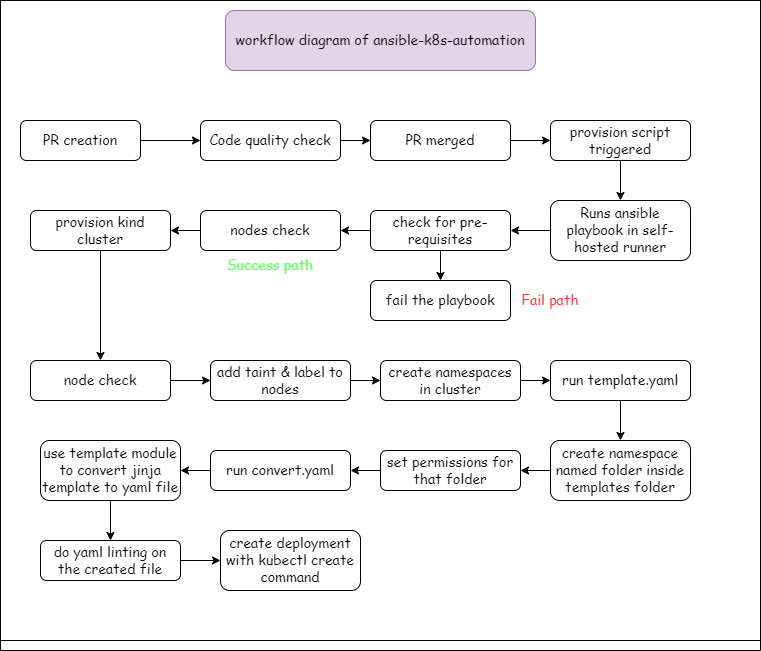

The diagram above was exported from draw.io. Its source (the exported page's mxGraphModel, read from the mxfile embedded in the PNG):
<mxGraphModel dx="1422" dy="729" grid="1" gridSize="10" guides="1" tooltips="1" connect="1" arrows="1" fold="1" page="1" pageScale="1" pageWidth="850" pageHeight="1100" math="0" shadow="0">
  <root>
    <mxCell id="0" />
    <mxCell id="1" parent="0" />
    <mxCell id="SfYml-qRvbfyiNn8u7yp-1" value="" style="swimlane;startSize=0;" vertex="1" parent="1">
      <mxGeometry x="40" y="40" width="760" height="650" as="geometry">
        <mxRectangle x="40" y="40" width="50" height="40" as="alternateBounds" />
      </mxGeometry>
    </mxCell>
    <mxCell id="SfYml-qRvbfyiNn8u7yp-27" value="" style="edgeStyle=orthogonalEdgeStyle;rounded=0;orthogonalLoop=1;jettySize=auto;html=1;fontFamily=Comic Sans MS;fontSize=14;" edge="1" parent="SfYml-qRvbfyiNn8u7yp-1" source="SfYml-qRvbfyiNn8u7yp-3" target="SfYml-qRvbfyiNn8u7yp-4">
      <mxGeometry relative="1" as="geometry" />
    </mxCell>
    <mxCell id="SfYml-qRvbfyiNn8u7yp-28" value="" style="edgeStyle=orthogonalEdgeStyle;rounded=0;orthogonalLoop=1;jettySize=auto;html=1;fontFamily=Comic Sans MS;fontSize=14;" edge="1" parent="SfYml-qRvbfyiNn8u7yp-1" source="SfYml-qRvbfyiNn8u7yp-4" target="SfYml-qRvbfyiNn8u7yp-9">
      <mxGeometry relative="1" as="geometry" />
    </mxCell>
    <mxCell id="SfYml-qRvbfyiNn8u7yp-4" value="Code quality check" style="rounded=1;whiteSpace=wrap;html=1;fontFamily=Comic Sans MS;fontSize=14;" vertex="1" parent="SfYml-qRvbfyiNn8u7yp-1">
      <mxGeometry x="200" y="120" width="140" height="40" as="geometry" />
    </mxCell>
    <mxCell id="SfYml-qRvbfyiNn8u7yp-5" value="" style="swimlane;startSize=0;" vertex="1" parent="SfYml-qRvbfyiNn8u7yp-1">
      <mxGeometry width="760" height="640" as="geometry" />
    </mxCell>
    <mxCell id="SfYml-qRvbfyiNn8u7yp-6" value="&lt;font face=&quot;Comic Sans MS&quot; style=&quot;font-size: 14px;&quot;&gt;workflow diagram of ansible-k8s-automation&lt;/font&gt;" style="rounded=1;whiteSpace=wrap;html=1;fillColor=#e1d5e7;strokeColor=#9673a6;" vertex="1" parent="SfYml-qRvbfyiNn8u7yp-5">
      <mxGeometry x="225" y="10" width="310" height="60" as="geometry" />
    </mxCell>
    <mxCell id="SfYml-qRvbfyiNn8u7yp-29" value="" style="edgeStyle=orthogonalEdgeStyle;rounded=0;orthogonalLoop=1;jettySize=auto;html=1;fontFamily=Comic Sans MS;fontSize=14;" edge="1" parent="SfYml-qRvbfyiNn8u7yp-5" source="SfYml-qRvbfyiNn8u7yp-9" target="SfYml-qRvbfyiNn8u7yp-10">
      <mxGeometry relative="1" as="geometry" />
    </mxCell>
    <mxCell id="SfYml-qRvbfyiNn8u7yp-9" value="PR merged" style="rounded=1;whiteSpace=wrap;html=1;fontFamily=Comic Sans MS;fontSize=14;" vertex="1" parent="SfYml-qRvbfyiNn8u7yp-5">
      <mxGeometry x="370" y="120" width="140" height="40" as="geometry" />
    </mxCell>
    <mxCell id="SfYml-qRvbfyiNn8u7yp-30" value="" style="edgeStyle=orthogonalEdgeStyle;rounded=0;orthogonalLoop=1;jettySize=auto;html=1;fontFamily=Comic Sans MS;fontSize=14;" edge="1" parent="SfYml-qRvbfyiNn8u7yp-5" source="SfYml-qRvbfyiNn8u7yp-10" target="SfYml-qRvbfyiNn8u7yp-11">
      <mxGeometry relative="1" as="geometry" />
    </mxCell>
    <mxCell id="SfYml-qRvbfyiNn8u7yp-10" value="provision script triggered" style="rounded=1;whiteSpace=wrap;html=1;fontFamily=Comic Sans MS;fontSize=14;" vertex="1" parent="SfYml-qRvbfyiNn8u7yp-5">
      <mxGeometry x="550" y="120" width="140" height="40" as="geometry" />
    </mxCell>
    <mxCell id="SfYml-qRvbfyiNn8u7yp-31" value="" style="edgeStyle=orthogonalEdgeStyle;rounded=0;orthogonalLoop=1;jettySize=auto;html=1;fontFamily=Comic Sans MS;fontSize=14;" edge="1" parent="SfYml-qRvbfyiNn8u7yp-5" source="SfYml-qRvbfyiNn8u7yp-11" target="SfYml-qRvbfyiNn8u7yp-12">
      <mxGeometry relative="1" as="geometry" />
    </mxCell>
    <mxCell id="SfYml-qRvbfyiNn8u7yp-11" value="Runs ansible playbook in self-hosted runner" style="rounded=1;whiteSpace=wrap;html=1;fontFamily=Comic Sans MS;fontSize=14;" vertex="1" parent="SfYml-qRvbfyiNn8u7yp-5">
      <mxGeometry x="550" y="200" width="140" height="60" as="geometry" />
    </mxCell>
    <mxCell id="SfYml-qRvbfyiNn8u7yp-32" value="" style="edgeStyle=orthogonalEdgeStyle;rounded=0;orthogonalLoop=1;jettySize=auto;html=1;fontFamily=Comic Sans MS;fontSize=14;" edge="1" parent="SfYml-qRvbfyiNn8u7yp-5" source="SfYml-qRvbfyiNn8u7yp-12" target="SfYml-qRvbfyiNn8u7yp-13">
      <mxGeometry relative="1" as="geometry" />
    </mxCell>
    <mxCell id="SfYml-qRvbfyiNn8u7yp-39" style="edgeStyle=orthogonalEdgeStyle;rounded=0;orthogonalLoop=1;jettySize=auto;html=1;entryX=0.5;entryY=0;entryDx=0;entryDy=0;fontFamily=Comic Sans MS;fontSize=14;" edge="1" parent="SfYml-qRvbfyiNn8u7yp-5" source="SfYml-qRvbfyiNn8u7yp-12" target="SfYml-qRvbfyiNn8u7yp-14">
      <mxGeometry relative="1" as="geometry" />
    </mxCell>
    <mxCell id="SfYml-qRvbfyiNn8u7yp-12" value="check for pre-requisites" style="rounded=1;whiteSpace=wrap;html=1;fontFamily=Comic Sans MS;fontSize=14;" vertex="1" parent="SfYml-qRvbfyiNn8u7yp-5">
      <mxGeometry x="370" y="210" width="140" height="40" as="geometry" />
    </mxCell>
    <mxCell id="SfYml-qRvbfyiNn8u7yp-33" value="" style="edgeStyle=orthogonalEdgeStyle;rounded=0;orthogonalLoop=1;jettySize=auto;html=1;fontFamily=Comic Sans MS;fontSize=14;" edge="1" parent="SfYml-qRvbfyiNn8u7yp-5" source="SfYml-qRvbfyiNn8u7yp-13" target="SfYml-qRvbfyiNn8u7yp-15">
      <mxGeometry relative="1" as="geometry" />
    </mxCell>
    <mxCell id="SfYml-qRvbfyiNn8u7yp-13" value="nodes check" style="rounded=1;whiteSpace=wrap;html=1;fontFamily=Comic Sans MS;fontSize=14;" vertex="1" parent="SfYml-qRvbfyiNn8u7yp-5">
      <mxGeometry x="200" y="210" width="140" height="40" as="geometry" />
    </mxCell>
    <mxCell id="SfYml-qRvbfyiNn8u7yp-14" value="fail the playbook" style="rounded=1;whiteSpace=wrap;html=1;fontFamily=Comic Sans MS;fontSize=14;" vertex="1" parent="SfYml-qRvbfyiNn8u7yp-5">
      <mxGeometry x="370" y="280" width="140" height="40" as="geometry" />
    </mxCell>
    <mxCell id="SfYml-qRvbfyiNn8u7yp-34" value="" style="edgeStyle=orthogonalEdgeStyle;rounded=0;orthogonalLoop=1;jettySize=auto;html=1;fontFamily=Comic Sans MS;fontSize=14;" edge="1" parent="SfYml-qRvbfyiNn8u7yp-5" source="SfYml-qRvbfyiNn8u7yp-15" target="SfYml-qRvbfyiNn8u7yp-16">
      <mxGeometry relative="1" as="geometry" />
    </mxCell>
    <mxCell id="SfYml-qRvbfyiNn8u7yp-15" value="provision kind cluster" style="rounded=1;whiteSpace=wrap;html=1;fontFamily=Comic Sans MS;fontSize=14;" vertex="1" parent="SfYml-qRvbfyiNn8u7yp-5">
      <mxGeometry x="30" y="210" width="140" height="40" as="geometry" />
    </mxCell>
    <mxCell id="SfYml-qRvbfyiNn8u7yp-35" value="" style="edgeStyle=orthogonalEdgeStyle;rounded=0;orthogonalLoop=1;jettySize=auto;html=1;fontFamily=Comic Sans MS;fontSize=14;" edge="1" parent="SfYml-qRvbfyiNn8u7yp-5" source="SfYml-qRvbfyiNn8u7yp-16" target="SfYml-qRvbfyiNn8u7yp-17">
      <mxGeometry relative="1" as="geometry" />
    </mxCell>
    <mxCell id="SfYml-qRvbfyiNn8u7yp-16" value="node check" style="rounded=1;whiteSpace=wrap;html=1;fontFamily=Comic Sans MS;fontSize=14;" vertex="1" parent="SfYml-qRvbfyiNn8u7yp-5">
      <mxGeometry x="30" y="360" width="140" height="40" as="geometry" />
    </mxCell>
    <mxCell id="SfYml-qRvbfyiNn8u7yp-37" value="" style="edgeStyle=orthogonalEdgeStyle;rounded=0;orthogonalLoop=1;jettySize=auto;html=1;fontFamily=Comic Sans MS;fontSize=14;" edge="1" parent="SfYml-qRvbfyiNn8u7yp-5" source="SfYml-qRvbfyiNn8u7yp-17" target="SfYml-qRvbfyiNn8u7yp-18">
      <mxGeometry relative="1" as="geometry" />
    </mxCell>
    <mxCell id="SfYml-qRvbfyiNn8u7yp-17" value="add taint &amp;amp; label to nodes&lt;span style=&quot;color: rgba(0, 0, 0, 0); font-family: monospace; font-size: 0px; text-align: start;&quot;&gt;%3CmxGraphModel%3E%3Croot%3E%3CmxCell%20id%3D%220%22%2F%3E%3CmxCell%20id%3D%221%22%20parent%3D%220%22%2F%3E%3CmxCell%20id%3D%222%22%20value%3D%22provision%20kind%20cluster%22%20style%3D%22rounded%3D1%3BwhiteSpace%3Dwrap%3Bhtml%3D1%3BfontFamily%3DComic%20Sans%20MS%3BfontSize%3D14%3B%22%20vertex%3D%221%22%20parent%3D%221%22%3E%3CmxGeometry%20x%3D%22240%22%20y%3D%22250%22%20width%3D%22140%22%20height%3D%2240%22%20as%3D%22geometry%22%2F%3E%3C%2FmxCell%3E%3C%2Froot%3E%3C%2FmxGraphModel%3E&lt;/span&gt;" style="rounded=1;whiteSpace=wrap;html=1;fontFamily=Comic Sans MS;fontSize=14;" vertex="1" parent="SfYml-qRvbfyiNn8u7yp-5">
      <mxGeometry x="210" y="360" width="140" height="40" as="geometry" />
    </mxCell>
    <mxCell id="SfYml-qRvbfyiNn8u7yp-36" value="" style="edgeStyle=orthogonalEdgeStyle;rounded=0;orthogonalLoop=1;jettySize=auto;html=1;fontFamily=Comic Sans MS;fontSize=14;" edge="1" parent="SfYml-qRvbfyiNn8u7yp-5" source="SfYml-qRvbfyiNn8u7yp-18" target="SfYml-qRvbfyiNn8u7yp-19">
      <mxGeometry relative="1" as="geometry" />
    </mxCell>
    <mxCell id="SfYml-qRvbfyiNn8u7yp-18" value="create namespaces in cluster" style="rounded=1;whiteSpace=wrap;html=1;fontFamily=Comic Sans MS;fontSize=14;" vertex="1" parent="SfYml-qRvbfyiNn8u7yp-5">
      <mxGeometry x="380" y="360" width="140" height="40" as="geometry" />
    </mxCell>
    <mxCell id="SfYml-qRvbfyiNn8u7yp-40" value="" style="edgeStyle=orthogonalEdgeStyle;rounded=0;orthogonalLoop=1;jettySize=auto;html=1;fontFamily=Comic Sans MS;fontSize=14;" edge="1" parent="SfYml-qRvbfyiNn8u7yp-5" source="SfYml-qRvbfyiNn8u7yp-19" target="SfYml-qRvbfyiNn8u7yp-20">
      <mxGeometry relative="1" as="geometry" />
    </mxCell>
    <mxCell id="SfYml-qRvbfyiNn8u7yp-19" value="run template.yaml" style="rounded=1;whiteSpace=wrap;html=1;fontFamily=Comic Sans MS;fontSize=14;" vertex="1" parent="SfYml-qRvbfyiNn8u7yp-5">
      <mxGeometry x="550" y="360" width="140" height="40" as="geometry" />
    </mxCell>
    <mxCell id="SfYml-qRvbfyiNn8u7yp-41" value="" style="edgeStyle=orthogonalEdgeStyle;rounded=0;orthogonalLoop=1;jettySize=auto;html=1;fontFamily=Comic Sans MS;fontSize=14;" edge="1" parent="SfYml-qRvbfyiNn8u7yp-5" source="SfYml-qRvbfyiNn8u7yp-20" target="SfYml-qRvbfyiNn8u7yp-22">
      <mxGeometry relative="1" as="geometry" />
    </mxCell>
    <mxCell id="SfYml-qRvbfyiNn8u7yp-20" value="create namespace named folder inside templates folder" style="rounded=1;whiteSpace=wrap;html=1;fontFamily=Comic Sans MS;fontSize=14;" vertex="1" parent="SfYml-qRvbfyiNn8u7yp-5">
      <mxGeometry x="550" y="440" width="140" height="60" as="geometry" />
    </mxCell>
    <mxCell id="SfYml-qRvbfyiNn8u7yp-42" value="" style="edgeStyle=orthogonalEdgeStyle;rounded=0;orthogonalLoop=1;jettySize=auto;html=1;fontFamily=Comic Sans MS;fontSize=14;" edge="1" parent="SfYml-qRvbfyiNn8u7yp-5" source="SfYml-qRvbfyiNn8u7yp-22" target="SfYml-qRvbfyiNn8u7yp-23">
      <mxGeometry relative="1" as="geometry" />
    </mxCell>
    <mxCell id="SfYml-qRvbfyiNn8u7yp-22" value="set permissions for that folder" style="rounded=1;whiteSpace=wrap;html=1;fontFamily=Comic Sans MS;fontSize=14;" vertex="1" parent="SfYml-qRvbfyiNn8u7yp-5">
      <mxGeometry x="380" y="450" width="140" height="40" as="geometry" />
    </mxCell>
    <mxCell id="SfYml-qRvbfyiNn8u7yp-43" value="" style="edgeStyle=orthogonalEdgeStyle;rounded=0;orthogonalLoop=1;jettySize=auto;html=1;fontFamily=Comic Sans MS;fontSize=14;" edge="1" parent="SfYml-qRvbfyiNn8u7yp-5" source="SfYml-qRvbfyiNn8u7yp-23" target="SfYml-qRvbfyiNn8u7yp-24">
      <mxGeometry relative="1" as="geometry" />
    </mxCell>
    <mxCell id="SfYml-qRvbfyiNn8u7yp-23" value="run convert.yaml" style="rounded=1;whiteSpace=wrap;html=1;fontFamily=Comic Sans MS;fontSize=14;" vertex="1" parent="SfYml-qRvbfyiNn8u7yp-5">
      <mxGeometry x="210" y="450" width="140" height="40" as="geometry" />
    </mxCell>
    <mxCell id="SfYml-qRvbfyiNn8u7yp-44" value="" style="edgeStyle=orthogonalEdgeStyle;rounded=0;orthogonalLoop=1;jettySize=auto;html=1;fontFamily=Comic Sans MS;fontSize=14;" edge="1" parent="SfYml-qRvbfyiNn8u7yp-5" source="SfYml-qRvbfyiNn8u7yp-24" target="SfYml-qRvbfyiNn8u7yp-25">
      <mxGeometry relative="1" as="geometry" />
    </mxCell>
    <mxCell id="SfYml-qRvbfyiNn8u7yp-24" value="use template module to convert jinja template to yaml file" style="rounded=1;whiteSpace=wrap;html=1;fontFamily=Comic Sans MS;fontSize=14;" vertex="1" parent="SfYml-qRvbfyiNn8u7yp-5">
      <mxGeometry x="40" y="440" width="140" height="60" as="geometry" />
    </mxCell>
    <mxCell id="SfYml-qRvbfyiNn8u7yp-45" value="" style="edgeStyle=orthogonalEdgeStyle;rounded=0;orthogonalLoop=1;jettySize=auto;html=1;fontFamily=Comic Sans MS;fontSize=14;" edge="1" parent="SfYml-qRvbfyiNn8u7yp-5" source="SfYml-qRvbfyiNn8u7yp-25" target="SfYml-qRvbfyiNn8u7yp-26">
      <mxGeometry relative="1" as="geometry" />
    </mxCell>
    <mxCell id="SfYml-qRvbfyiNn8u7yp-25" value="do yaml linting on the created file" style="rounded=1;whiteSpace=wrap;html=1;fontFamily=Comic Sans MS;fontSize=14;" vertex="1" parent="SfYml-qRvbfyiNn8u7yp-5">
      <mxGeometry x="40" y="540" width="140" height="40" as="geometry" />
    </mxCell>
    <mxCell id="SfYml-qRvbfyiNn8u7yp-26" value="create deployment with kubectl create command" style="rounded=1;whiteSpace=wrap;html=1;fontFamily=Comic Sans MS;fontSize=14;" vertex="1" parent="SfYml-qRvbfyiNn8u7yp-5">
      <mxGeometry x="220" y="530" width="140" height="60" as="geometry" />
    </mxCell>
    <mxCell id="SfYml-qRvbfyiNn8u7yp-46" value="&lt;font color=&quot;#66ff66&quot;&gt;Success path&lt;/font&gt;" style="text;html=1;strokeColor=none;fillColor=none;align=center;verticalAlign=middle;whiteSpace=wrap;rounded=0;fontFamily=Comic Sans MS;fontSize=14;" vertex="1" parent="SfYml-qRvbfyiNn8u7yp-5">
      <mxGeometry x="225" y="250" width="90" height="30" as="geometry" />
    </mxCell>
    <mxCell id="SfYml-qRvbfyiNn8u7yp-47" value="&lt;font color=&quot;#ff3333&quot;&gt;Fail path&lt;/font&gt;" style="text;html=1;strokeColor=none;fillColor=none;align=center;verticalAlign=middle;whiteSpace=wrap;rounded=0;fontFamily=Comic Sans MS;fontSize=14;fontColor=#66FF66;" vertex="1" parent="SfYml-qRvbfyiNn8u7yp-5">
      <mxGeometry x="520" y="285" width="60" height="30" as="geometry" />
    </mxCell>
    <mxCell id="SfYml-qRvbfyiNn8u7yp-3" value="PR creation" style="rounded=1;whiteSpace=wrap;html=1;fontFamily=Comic Sans MS;fontSize=14;" vertex="1" parent="SfYml-qRvbfyiNn8u7yp-5">
      <mxGeometry x="20" y="120" width="120" height="40" as="geometry" />
    </mxCell>
  </root>
</mxGraphModel>